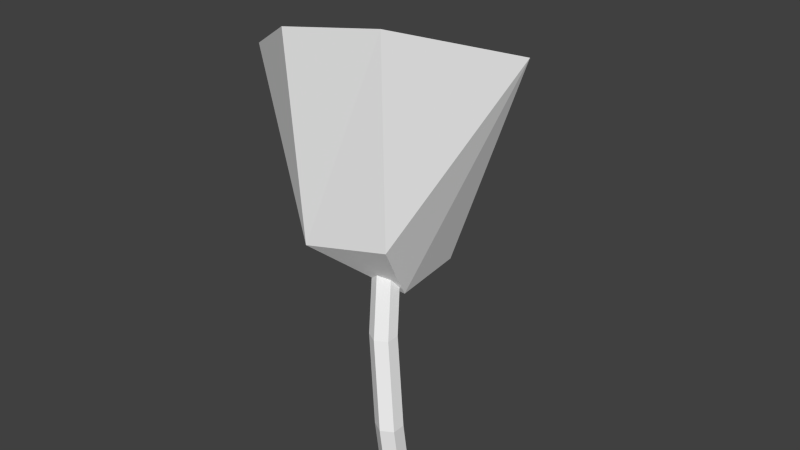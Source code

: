 # Source: Mushroom2.blend  (saved by Blender 2.74.0; exported with 4.5.12 LTS)
import bpy
from mathutils import Matrix  # noqa: F401  (used for matrix-valued properties, if any)

bpy.ops.wm.read_factory_settings(use_empty=True)
scene = bpy.context.scene
scene.name = 'Scene'

# ---- collections
col_collection_1 = bpy.data.collections.new('Collection 1'); scene.collection.children.link(col_collection_1)

# ---- world
world_world = bpy.data.worlds.new('World'); scene.world = world_world
world_world.color = (0.05088, 0.05088, 0.05088)
world_world.use_sun_shadow = False
world_world.sun_shadow_jitter_overblur = 0.0
world_world.cycles.sampling_method = 'MANUAL'
world_world.cycles.sample_map_resolution = 256

# ---- meshes
me_icosphere = bpy.data.meshes.new('Icosphere')
me_icosphere.from_pydata([(0.4603, -0.3344, -0.1548), (-0.1758, -0.5411, -0.1548), (-0.569, -2.757e-10, -0.1548), (-0.1758, 0.5411, -0.1548), (0.4603, 0.3344, -0.1548), (0.3075, -0.9464, -0.2555), (-0.8051, -0.5849, -0.2555), (-0.8051, 0.5849, -0.2555), (0.3075, 0.9464, -0.2555), (0.9951, -3.355e-10, -0.2555), (0.0, 0.0, 1.194), (0.1672, -0.5146, -0.1445), (0.5411, -2.757e-10, -0.1445), (-0.4378, -0.3181, -0.1445), (-0.4378, 0.3181, -0.1445), (0.1672, 0.5146, -0.1445), (1.113, -0.3616, -1.082), (1.113, 0.3616, -1.082), (-1.648e-07, -1.17, -1.082), (0.6878, -0.9467, -1.082), (-1.113, -0.3616, -1.082), (-0.6878, -0.9467, -1.082), (-0.6878, 0.9467, -1.082), (-1.113, 0.3616, -1.082), (0.6878, 0.9467, -1.082), (-1.648e-07, 1.17, -1.082), (0.7489, -0.5441, 0.02958), (-0.2861, -0.8804, 0.02958), (-0.9257, -2.63e-10, 0.02958), (-0.2861, 0.8804, 0.02958), (0.7489, 0.5441, 0.02958), (0.1625, -0.5003, 0.9189), (0.526, -1.629e-12, 0.9189), (-0.4256, -0.3092, 0.9189), (-0.4256, 0.3092, 0.9189), (0.1625, 0.5003, 0.9189)], [], [(0, 12, 16), (1, 11, 18), (2, 13, 20), (3, 14, 22), (4, 15, 24), (0, 16, 19), (1, 18, 21), (2, 20, 23), (3, 22, 25), (4, 24, 17), (5, 26, 31), (6, 27, 33), (7, 28, 34), (8, 29, 35), (9, 30, 32), (32, 35, 10), (32, 30, 35), (30, 8, 35), (35, 34, 10), (35, 29, 34), (29, 7, 34), (34, 33, 10), (34, 28, 33), (28, 6, 33), (33, 31, 10), (33, 27, 31), (27, 5, 31), (31, 32, 10), (31, 26, 32), (26, 9, 32), (17, 30, 9), (17, 24, 30), (24, 8, 30), (25, 29, 8), (25, 22, 29), (22, 7, 29), (23, 28, 7), (23, 20, 28), (20, 6, 28), (21, 27, 6), (21, 18, 27), (18, 5, 27), (19, 26, 5), (19, 16, 26), (16, 9, 26), (24, 25, 8), (24, 15, 25), (15, 3, 25), (22, 23, 7), (22, 14, 23), (14, 2, 23), (20, 21, 6), (20, 13, 21), (13, 1, 21), (18, 19, 5), (18, 11, 19), (11, 0, 19), (16, 17, 9), (16, 12, 17), (12, 4, 17), (11, 1, 13, 2, 14, 3, 15, 4, 12, 0)])
me_icosphere.use_remesh_preserve_volume = False
me_icosphere.use_remesh_preserve_attributes = False
me_icosphere.use_mirror_vertex_groups = False
me_icosphere.update()
me_circle = bpy.data.meshes.new('Circle')
me_circle.from_pydata([(0.1918, -0.03791, -0.839), (0.09056, -0.09636, -0.839), (0.09056, -0.2133, -0.839), (0.1918, -0.2717, -0.839), (0.2931, -0.2133, -0.839), (0.2931, -0.09636, -0.839), (0.1918, -0.03791, -0.839), (0.09056, -0.09636, -0.839), (0.09056, -0.2133, -0.839), (0.1918, -0.2717, -0.839), (0.2931, -0.2133, -0.839), (0.2931, -0.09636, -0.839), (0.07758, -0.03791, -0.05508), (-0.02366, -0.09636, -0.05508), (-0.02366, -0.2133, -0.05508), (0.07758, -0.2717, -0.05508), (0.1788, -0.2133, -0.05508), (0.1788, -0.09636, -0.05508), (-0.1566, 0.1706, 0.5982), (-0.2579, 0.1122, 0.5982), (-0.2579, -0.004726, 0.5982), (-0.1566, -0.06318, 0.5982), (-0.0554, -0.004726, 0.5982), (-0.0554, 0.1122, 0.5982), (-0.4188, 0.5276, 1.135), (-0.52, 0.4692, 1.135), (-0.52, 0.3523, 1.135), (-0.4188, 0.2938, 1.135), (-0.3175, 0.3523, 1.135), (-0.3175, 0.4692, 1.135)], [], [(0, 6, 11, 5), (5, 11, 10, 4), (4, 10, 9, 3), (3, 9, 8, 2), (2, 8, 7, 1), (1, 7, 6, 0), (6, 12, 17, 11), (11, 17, 16, 10), (10, 16, 15, 9), (9, 15, 14, 8), (8, 14, 13, 7), (7, 13, 12, 6), (12, 18, 23, 17), (17, 23, 22, 16), (16, 22, 21, 15), (15, 21, 20, 14), (14, 20, 19, 13), (13, 19, 18, 12), (18, 24, 29, 23), (23, 29, 28, 22), (22, 28, 27, 21), (21, 27, 26, 20), (20, 26, 25, 19), (19, 25, 24, 18)])
me_circle.use_remesh_preserve_volume = False
me_circle.use_remesh_preserve_attributes = False
me_circle.use_mirror_vertex_groups = False
me_circle.update()

# ---- objects
ob_icosphere = bpy.data.objects.new('Icosphere', me_icosphere)
ob_circle = bpy.data.objects.new('Circle', me_circle)

# ---- transforms, parenting, visibility, modifiers, constraints
ob_icosphere.location = (-0.6957, 0.7683, 1.713)
ob_icosphere.rotation_euler = (-0.4608, -0.163, 0.161)
ob_icosphere.scale = (1.0, 1.0, -0.8979)
ob_icosphere.lineart.crease_threshold = 0.0
_m = ob_icosphere.modifiers.new('Decimate', 'DECIMATE')
_m.ratio = 0.4348
ob_circle.location = (0.0, 0.0, 0.0)
ob_circle.lineart.crease_threshold = 0.0

# ---- collection membership
col_collection_1.objects.link(ob_icosphere)
col_collection_1.objects.link(ob_circle)

# ---- scene / render settings (as saved in the file)
scene.frame_start = 1; scene.frame_end = 250; scene.frame_set(1)
scene.render.engine = 'BLENDER_EEVEE_NEXT'
scene.render.resolution_percentage = 50
scene.render.dither_intensity = 0.0
scene.cycles.use_denoising = False
scene.cycles.samples = 10
scene.cycles.sampling_pattern = 'TABULATED_SOBOL'
scene.cycles.light_sampling_threshold = 0.0
scene.cycles.use_adaptive_sampling = False
scene.cycles.use_light_tree = False
scene.cycles.blur_glossy = 0.0
scene.cycles.pixel_filter_type = 'GAUSSIAN'
scene.cycles.sample_clamp_indirect = 0.0
scene.view_settings.view_transform = 'Standard'
bpy.context.view_layer.update()

# ---- added for rendering (the .blend has no active camera and no usable light): camera, sun
cam_auto = bpy.data.cameras.new('AutoCamera')
cam_auto.lens = 50.0
cam_auto.sensor_width = 36.0
cam_auto.clip_end = 1000.0
ob_auto_camera = bpy.data.objects.new('AutoCamera', cam_auto)
scene.collection.objects.link(ob_auto_camera)
ob_auto_camera.location = (4.78749, -5.66978, 5.46356)
ob_auto_camera.rotation_euler = (1.09748, -7.21219e-08, 0.694738)
scene.camera = ob_auto_camera
light_auto_sun = bpy.data.lights.new('AutoSun', 'SUN')
light_auto_sun.energy = 3.0
light_auto_sun.angle = 0.0523599
ob_auto_sun = bpy.data.objects.new('AutoSun', light_auto_sun)
scene.collection.objects.link(ob_auto_sun)
ob_auto_sun.rotation_euler = (0.872665, 0.174533, 0.523599)
bpy.context.view_layer.update()
